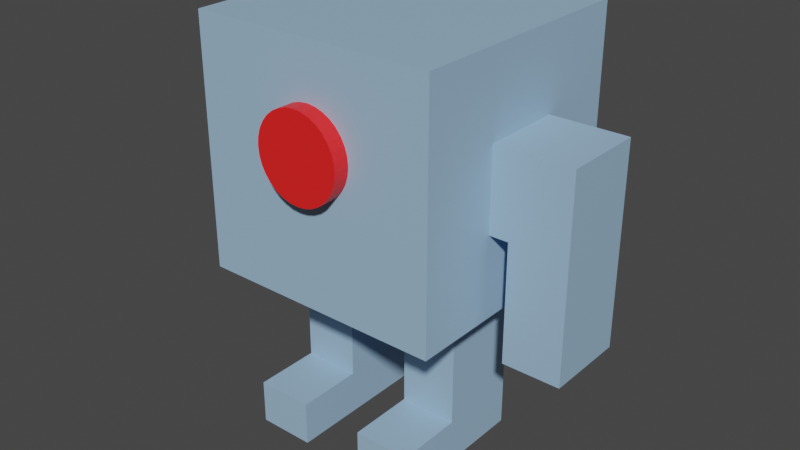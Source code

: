 # Source: ProjectileEnemy.blend  (saved by Blender 3.4.6; exported with 4.5.12 LTS)
import bpy
from mathutils import Matrix  # noqa: F401  (used for matrix-valued properties, if any)

bpy.ops.wm.read_factory_settings(use_empty=True)
scene = bpy.context.scene
scene.name = 'Scene'

# ---- collections
col_collection = bpy.data.collections.new('Collection'); scene.collection.children.link(col_collection)

# ---- materials (node trees are filled in below, after node groups)
mat_material_001 = bpy.data.materials.new('Material.001')
mat_material_001.alpha_threshold = 0.0
mat_material_001.use_transparent_shadow = False
mat_material_001.roughness = 0.5
mat_material_001.line_color = (0.0, 0.0, 0.0, 1.0)
mat_material_002 = bpy.data.materials.new('Material.002')
mat_material_002.use_transparent_shadow = False

# ---- material node trees
mat_material_001.use_nodes = True; mat_material_001.node_tree.nodes.clear()
_N = mat_material_001.node_tree.nodes; _L = mat_material_001.node_tree.links
n0 = _N.new('ShaderNodeOutputMaterial'); n0.name = 'Material Output'; n0.location = (300, 300)
n1 = _N.new('ShaderNodeBsdfPrincipled'); n1.name = 'Principled BSDF'; n1.location = (10, 300)
n1.distribution = 'GGX'
n1.subsurface_method = 'RANDOM_WALK_SKIN'
n1.inputs[0].default_value = (0.3349, 0.5165, 0.7106, 1.0)
n1.inputs[3].default_value = 1.45
n1.inputs[27].default_value = (0.0, 0.0, 0.0, 1.0)
n1.inputs[28].default_value = 1.0
_L.new(n1.outputs[0], n0.inputs[0])
n0.is_active_output = True
mat_material_002.use_nodes = True; mat_material_002.node_tree.nodes.clear()
_N = mat_material_002.node_tree.nodes; _L = mat_material_002.node_tree.links
n0 = _N.new('ShaderNodeBsdfPrincipled'); n0.name = 'Principled BSDF'; n0.location = (10, 300)
n0.distribution = 'GGX'
n0.subsurface_method = 'RANDOM_WALK_SKIN'
n0.inputs[0].default_value = (1.0, 0.01598, 0.01598, 1.0)
n0.inputs[3].default_value = 1.45
n0.inputs[27].default_value = (0.0, 0.0, 0.0, 1.0)
n0.inputs[28].default_value = 1.0
n1 = _N.new('ShaderNodeOutputMaterial'); n1.name = 'Material Output'; n1.location = (300, 300)
_L.new(n0.outputs[0], n1.inputs[0])
n1.is_active_output = True

# ---- world
world_world = bpy.data.worlds.new('World'); scene.world = world_world
world_world.use_nodes = True; world_world.node_tree.nodes.clear()
_N = world_world.node_tree.nodes; _L = world_world.node_tree.links
n0 = _N.new('ShaderNodeOutputWorld'); n0.name = 'World Output'; n0.location = (300, 300)
n1 = _N.new('ShaderNodeBackground'); n1.name = 'Background'; n1.location = (10, 300)
n1.inputs[0].default_value = (0.05088, 0.05088, 0.05088, 1.0)
_L.new(n1.outputs[0], n0.inputs[0])
n0.is_active_output = True
world_world.color = (0.05088, 0.05088, 0.05088)
world_world.use_sun_shadow = False
world_world.sun_shadow_jitter_overblur = 0.0

# ---- meshes
me_cube_001 = bpy.data.meshes.new('Cube.001')
me_cube_001.from_pydata([(1.0, 1.0, 0.7845), (1.0, 1.0, -1.215), (1.0, -1.0, 0.7845), (1.0, -1.0, -1.215), (1.0, -1.0, -0.5488), (1.0, -1.0, 0.1179), (1.0, 1.0, -0.5488), (1.0, 1.0, 0.1179), (0.0, 1.0, -1.215), (0.0, -1.0, 0.7845), (0.0, -1.0, -1.215), (0.0, 1.0, 0.7845), (0.0, 1.0, 0.1179), (0.0, 1.0, -0.5488), (0.0, -1.0, 0.1179), (0.0, -1.0, -0.5488), (1.0, 0.3333, 0.7845), (1.0, -0.3333, 0.7845), (1.0, -0.3333, -1.215), (1.0, 0.3333, -1.215), (0.0, 0.3333, -1.215), (0.0, -0.3333, -1.215), (0.0, 0.3333, 0.7845), (0.0, -0.3333, 0.7845), (1.0, 0.3333, -0.5488), (1.0, -0.3333, -0.5488), (1.0, 0.3333, 0.1179), (1.0, -0.3333, 0.1179), (0.2671, -1.0, -1.215), (0.7329, -1.0, -1.215), (0.2671, 1.0, 0.7845), (0.7329, 1.0, 0.7845), (0.7329, 1.0, -1.215), (0.2671, 1.0, -1.215), (0.7329, -1.0, 0.7845), (0.2671, -1.0, 0.7845), (0.7329, -1.0, -0.5488), (0.2671, -1.0, -0.5488), (0.7329, -1.0, 0.1179), (0.2671, -1.0, 0.1179), (0.2671, 1.0, -0.5488), (0.7329, 1.0, -0.5488), (0.2671, 1.0, 0.1179), (0.7329, 1.0, 0.1179), (0.2671, 0.3333, 0.7845), (0.7329, 0.3333, 0.7845), (0.2671, -0.3333, 0.7845), (0.7329, -0.3333, 0.7845), (0.7329, 0.3333, -1.215), (0.2671, 0.3333, -1.215), (0.7329, -0.3333, -1.215), (0.2671, -0.3333, -1.215), (0.7329, 0.3333, -2.229), (0.2671, 0.3333, -2.229), (0.7329, -0.3333, -2.229), (0.2671, -0.3333, -2.229), (0.7329, 0.3333, -2.593), (0.2671, 0.3333, -2.593), (0.7329, -0.3333, -2.593), (0.2671, -0.3333, -2.593), (0.7329, -0.879, -2.229), (0.2671, -0.879, -2.229), (0.7329, -0.879, -2.593), (0.2671, -0.879, -2.593), (1.156, 0.3333, 0.1179), (1.156, 0.3333, -0.5488), (1.156, -0.3333, -0.5488), (1.156, -0.3333, 0.1179), (0.2671, 0.3333, -1.631), (0.2671, 0.3333, -1.722), (0.2671, 0.3333, -1.814), (0.2671, -0.3333, -1.814), (0.2671, -0.3333, -1.722), (0.2671, -0.3333, -1.631), (0.7329, -0.3333, -1.631), (0.7329, -0.3333, -1.722), (0.7329, -0.3333, -1.814), (0.7329, 0.3333, -1.814), (0.7329, 0.3333, -1.722), (0.7329, 0.3333, -1.631), (1.628, 0.3333, -0.5488), (1.628, -0.3333, -0.5488), (1.628, -0.3333, 0.1179), (1.628, 0.3333, 0.1179), (1.156, 0.3333, -1.511), (1.156, -0.3333, -1.511), (1.628, 0.3333, -1.511), (1.628, -0.3333, -1.511)], [], [(32, 41, 6, 1), (28, 37, 15, 10), (41, 43, 7, 6), (50, 18, 3, 29), (27, 17, 2, 5), (43, 31, 0, 7), (18, 25, 4, 3), (37, 39, 14, 15), (39, 35, 9, 14), (46, 23, 9, 35), (25, 27, 5, 4), (6, 7, 26, 24), (30, 11, 22, 44), (44, 22, 23, 46), (1, 6, 24, 19), (19, 24, 25, 18), (7, 0, 16, 26), (26, 16, 17, 27), (32, 1, 19, 48), (48, 19, 18, 50), (20, 49, 51, 21), (71, 70, 53, 55), (8, 33, 49, 20), (33, 32, 48, 49), (16, 45, 47, 17), (45, 44, 46, 47), (0, 31, 45, 16), (31, 30, 44, 45), (17, 47, 34, 2), (47, 46, 35, 34), (5, 2, 34, 38), (38, 34, 35, 39), (4, 5, 38, 36), (36, 38, 39, 37), (12, 11, 30, 42), (42, 30, 31, 43), (21, 51, 28, 10), (51, 50, 29, 28), (13, 12, 42, 40), (40, 42, 43, 41), (3, 4, 36, 29), (29, 36, 37, 28), (8, 13, 40, 33), (33, 40, 41, 32), (55, 53, 57, 59), (77, 76, 54, 52), (76, 71, 55, 54), (70, 77, 52, 53), (57, 56, 58, 59), (53, 52, 56, 57), (52, 54, 58, 56), (58, 54, 60, 62), (60, 61, 63, 62), (55, 59, 63, 61), (59, 58, 62, 63), (54, 55, 61, 60), (25, 24, 65, 66), (26, 27, 67, 64), (27, 25, 66, 67), (65, 64, 83, 80), (24, 26, 64, 65), (49, 48, 79, 68), (68, 79, 78, 69), (69, 78, 77, 70), (50, 51, 73, 74), (74, 73, 72, 75), (75, 72, 71, 76), (48, 50, 74, 79), (79, 74, 75, 78), (78, 75, 76, 77), (51, 49, 68, 73), (73, 68, 69, 72), (72, 69, 70, 71), (83, 82, 81, 80), (64, 67, 82, 83), (67, 66, 81, 82), (80, 81, 87, 86), (85, 84, 86, 87), (81, 66, 85, 87), (66, 65, 84, 85), (65, 80, 86, 84)])
_uv = me_cube_001.uv_layers.new(name='UVMap')
_uv.uv.foreach_set('vector', [0.375, 0.4666, 0.4583, 0.4666, 0.4583, 0.5, 0.375, 0.5, 0.375, 0.8416, 0.4583, 0.8416, 0.4583, 0.875, 0.375, 0.875, 0.4583, 0.4666, 0.5417, 0.4666, 0.5417, 0.5, 0.4583, 0.5, 0.3416, 0.6667, 0.375, 0.6667, 0.375, 0.75, 0.3416, 0.75, 0.5417, 0.6667, 0.625, 0.6667, 0.625, 0.75, 0.5417, 0.75, 0.5417, 0.4666, 0.625, 0.4666, 0.625, 0.5, 0.5417, 0.5, 0.375, 0.6667, 0.4583, 0.6667, 0.4583, 0.75, 0.375, 0.75, 0.4583, 0.8416, 0.5417, 0.8416, 0.5417, 0.875, 0.4583, 0.875, 0.5417, 0.8416, 0.625, 0.8416, 0.625, 0.875, 0.5417, 0.875, 0.7166, 0.6667, 0.75, 0.6667, 0.75, 0.75, 0.7166, 0.75, 0.4583, 0.6667, 0.5417, 0.6667, 0.5417, 0.75, 0.4583, 0.75, 0.4583, 0.5, 0.5417, 0.5, 0.5417, 0.5833, 0.4583, 0.5833, 0.7166, 0.5, 0.75, 0.5, 0.75, 0.5833, 0.7166, 0.5833, 0.7166, 0.5833, 0.75, 0.5833, 0.75, 0.6667, 0.7166, 0.6667, 0.375, 0.5, 0.4583, 0.5, 0.4583, 0.5833, 0.375, 0.5833, 0.375, 0.5833, 0.4583, 0.5833, 0.4583, 0.6667, 0.375, 0.6667, 0.5417, 0.5, 0.625, 0.5, 0.625, 0.5833, 0.5417, 0.5833, 0.5417, 0.5833, 0.625, 0.5833, 0.625, 0.6667, 0.5417, 0.6667, 0.3416, 0.5, 0.375, 0.5, 0.375, 0.5833, 0.3416, 0.5833, 0.3416, 0.5833, 0.375, 0.5833, 0.375, 0.6667, 0.3416, 0.6667, 0.25, 0.5833, 0.2834, 0.5833, 0.2834, 0.6667, 0.25, 0.6667, 0.2834, 0.6667, 0.2834, 0.5833, 0.2834, 0.5833, 0.2834, 0.6667, 0.25, 0.5, 0.2834, 0.5, 0.2834, 0.5833, 0.25, 0.5833, 0.2834, 0.5, 0.3416, 0.5, 0.3416, 0.5833, 0.2834, 0.5833, 0.625, 0.5833, 0.6584, 0.5833, 0.6584, 0.6667, 0.625, 0.6667, 0.6584, 0.5833, 0.7166, 0.5833, 0.7166, 0.6667, 0.6584, 0.6667, 0.625, 0.5, 0.6584, 0.5, 0.6584, 0.5833, 0.625, 0.5833, 0.6584, 0.5, 0.7166, 0.5, 0.7166, 0.5833, 0.6584, 0.5833, 0.625, 0.6667, 0.6584, 0.6667, 0.6584, 0.75, 0.625, 0.75, 0.6584, 0.6667, 0.7166, 0.6667, 0.7166, 0.75, 0.6584, 0.75, 0.5417, 0.75, 0.625, 0.75, 0.625, 0.7834, 0.5417, 0.7834, 0.5417, 0.7834, 0.625, 0.7834, 0.625, 0.8416, 0.5417, 0.8416, 0.4583, 0.75, 0.5417, 0.75, 0.5417, 0.7834, 0.4583, 0.7834, 0.4583, 0.7834, 0.5417, 0.7834, 0.5417, 0.8416, 0.4583, 0.8416, 0.5417, 0.375, 0.625, 0.375, 0.625, 0.4084, 0.5417, 0.4084, 0.5417, 0.4084, 0.625, 0.4084, 0.625, 0.4666, 0.5417, 0.4666, 0.25, 0.6667, 0.2834, 0.6667, 0.2834, 0.75, 0.25, 0.75, 0.2834, 0.6667, 0.3416, 0.6667, 0.3416, 0.75, 0.2834, 0.75, 0.4583, 0.375, 0.5417, 0.375, 0.5417, 0.4084, 0.4583, 0.4084, 0.4583, 0.4084, 0.5417, 0.4084, 0.5417, 0.4666, 0.4583, 0.4666, 0.375, 0.75, 0.4583, 0.75, 0.4583, 0.7834, 0.375, 0.7834, 0.375, 0.7834, 0.4583, 0.7834, 0.4583, 0.8416, 0.375, 0.8416, 0.375, 0.375, 0.4583, 0.375, 0.4583, 0.4084, 0.375, 0.4084, 0.375, 0.4084, 0.4583, 0.4084, 0.4583, 0.4666, 0.375, 0.4666, 0.2834, 0.6667, 0.2834, 0.5833, 0.2834, 0.5833, 0.2834, 0.6667, 0.3416, 0.5833, 0.3416, 0.6667, 0.3416, 0.6667, 0.3416, 0.5833, 0.3416, 0.6667, 0.2834, 0.6667, 0.2834, 0.6667, 0.3416, 0.6667, 0.2834, 0.5833, 0.3416, 0.5833, 0.3416, 0.5833, 0.2834, 0.5833, 0.2834, 0.5833, 0.3416, 0.5833, 0.3416, 0.6667, 0.2834, 0.6667, 0.2834, 0.5833, 0.3416, 0.5833, 0.3416, 0.5833, 0.2834, 0.5833, 0.3416, 0.5833, 0.3416, 0.6667, 0.3416, 0.6667, 0.3416, 0.5833, 0.3416, 0.6667, 0.3416, 0.6667, 0.3416, 0.6667, 0.3416, 0.6667, 0.3416, 0.6667, 0.2834, 0.6667, 0.2834, 0.6667, 0.3416, 0.6667, 0.2834, 0.6667, 0.2834, 0.6667, 0.2834, 0.6667, 0.2834, 0.6667, 0.2834, 0.6667, 0.3416, 0.6667, 0.3416, 0.6667, 0.2834, 0.6667, 0.3416, 0.6667, 0.2834, 0.6667, 0.2834, 0.6667, 0.3416, 0.6667, 0.4583, 0.6667, 0.4583, 0.5833, 0.4583, 0.5833, 0.4583, 0.6667, 0.5417, 0.5833, 0.5417, 0.6667, 0.5417, 0.6667, 0.5417, 0.5833, 0.5417, 0.6667, 0.4583, 0.6667, 0.4583, 0.6667, 0.5417, 0.6667, 0.4583, 0.5833, 0.5417, 0.5833, 0.5417, 0.5833, 0.4583, 0.5833, 0.4583, 0.5833, 0.5417, 0.5833, 0.5417, 0.5833, 0.4583, 0.5833, 0.2834, 0.5833, 0.3416, 0.5833, 0.3416, 0.5833, 0.2834, 0.5833, 0.2834, 0.5833, 0.3416, 0.5833, 0.3416, 0.5833, 0.2834, 0.5833, 0.2834, 0.5833, 0.3416, 0.5833, 0.3416, 0.5833, 0.2834, 0.5833, 0.3416, 0.6667, 0.2834, 0.6667, 0.2834, 0.6667, 0.3416, 0.6667, 0.3416, 0.6667, 0.2834, 0.6667, 0.2834, 0.6667, 0.3416, 0.6667, 0.3416, 0.6667, 0.2834, 0.6667, 0.2834, 0.6667, 0.3416, 0.6667, 0.3416, 0.5833, 0.3416, 0.6667, 0.3416, 0.6667, 0.3416, 0.5833, 0.3416, 0.5833, 0.3416, 0.6667, 0.3416, 0.6667, 0.3416, 0.5833, 0.3416, 0.5833, 0.3416, 0.6667, 0.3416, 0.6667, 0.3416, 0.5833, 0.2834, 0.6667, 0.2834, 0.5833, 0.2834, 0.5833, 0.2834, 0.6667, 0.2834, 0.6667, 0.2834, 0.5833, 0.2834, 0.5833, 0.2834, 0.6667, 0.2834, 0.6667, 0.2834, 0.5833, 0.2834, 0.5833, 0.2834, 0.6667, 0.5417, 0.5833, 0.5417, 0.6667, 0.4583, 0.6667, 0.4583, 0.5833, 0.5417, 0.5833, 0.5417, 0.6667, 0.5417, 0.6667, 0.5417, 0.5833, 0.5417, 0.6667, 0.4583, 0.6667, 0.4583, 0.6667, 0.5417, 0.6667, 0.4583, 0.5833, 0.4583, 0.6667, 0.4583, 0.6667, 0.4583, 0.5833, 0.4583, 0.6667, 0.4583, 0.5833, 0.4583, 0.5833, 0.4583, 0.6667, 0.4583, 0.6667, 0.4583, 0.6667, 0.4583, 0.6667, 0.4583, 0.6667, 0.4583, 0.6667, 0.4583, 0.5833, 0.4583, 0.5833, 0.4583, 0.6667, 0.4583, 0.5833, 0.4583, 0.5833, 0.4583, 0.5833, 0.4583, 0.5833])
me_cube_001.materials.append(mat_material_001)
me_cube_001.use_mirror_vertex_groups = False
me_cube_001.update()
me_circle = bpy.data.meshes.new('Circle')
me_circle.from_pydata([(-2.134e-09, -0.05495, -1.085), (-0.06791, -0.05495, -1.092), (-0.1332, -0.05495, -1.112), (-0.1934, -0.05495, -1.144), (-0.2461, -0.05495, -1.187), (-0.2894, -0.05495, -1.24), (-0.3216, -0.05495, -1.3), (-0.3414, -0.05495, -1.365), (-0.3481, -0.05495, -1.433), (-0.3414, -0.05495, -1.501), (-0.3216, -0.05495, -1.567), (-0.2894, -0.05495, -1.627), (-0.2461, -0.05495, -1.68), (-0.1934, -0.05495, -1.723), (-0.1332, -0.05495, -1.755), (-0.06791, -0.05495, -1.775), (-2.134e-09, -0.05495, -1.781), (0.06791, -0.05495, -1.775), (0.1332, -0.05495, -1.755), (0.1934, -0.05495, -1.723), (0.2461, -0.05495, -1.68), (0.2894, -0.05495, -1.627), (0.3216, -0.05495, -1.567), (0.3414, -0.05495, -1.501), (0.3481, -0.05495, -1.433), (0.3414, -0.05495, -1.365), (0.3216, -0.05495, -1.3), (0.2894, -0.05495, -1.24), (0.2461, -0.05495, -1.187), (0.1934, -0.05495, -1.144), (0.1332, -0.05495, -1.112), (0.06791, -0.05495, -1.092), (-0.06791, -0.2984, -1.092), (-2.134e-09, -0.2984, -1.085), (-0.1332, -0.2984, -1.112), (-0.1934, -0.2984, -1.144), (-0.2461, -0.2984, -1.187), (-0.2894, -0.2984, -1.24), (-0.3216, -0.2984, -1.3), (-0.3414, -0.2984, -1.365), (-0.3481, -0.2984, -1.433), (-0.3414, -0.2984, -1.501), (-0.3216, -0.2984, -1.567), (-0.2894, -0.2984, -1.627), (-0.2461, -0.2984, -1.68), (-0.1934, -0.2984, -1.723), (-0.1332, -0.2984, -1.755), (-0.06791, -0.2984, -1.775), (-2.134e-09, -0.2984, -1.781), (0.06791, -0.2984, -1.775), (0.1332, -0.2984, -1.755), (0.1934, -0.2984, -1.723), (0.2461, -0.2984, -1.68), (0.2894, -0.2984, -1.627), (0.3216, -0.2984, -1.567), (0.3414, -0.2984, -1.501), (0.3481, -0.2984, -1.433), (0.3414, -0.2984, -1.365), (0.3216, -0.2984, -1.3), (0.2894, -0.2984, -1.24), (0.2461, -0.2984, -1.187), (0.1934, -0.2984, -1.144), (0.1332, -0.2984, -1.112), (0.06791, -0.2984, -1.092)], [], [(1, 0, 31, 30, 29, 28, 27, 26, 25, 24, 23, 22, 21, 20, 19, 18, 17, 16, 15, 14, 13, 12, 11, 10, 9, 8, 7, 6, 5, 4, 3, 2), (32, 34, 35, 36, 37, 38, 39, 40, 41, 42, 43, 44, 45, 46, 47, 48, 49, 50, 51, 52, 53, 54, 55, 56, 57, 58, 59, 60, 61, 62, 63, 33), (5, 6, 38, 37), (19, 20, 52, 51), (6, 7, 39, 38), (20, 21, 53, 52), (7, 8, 40, 39), (21, 22, 54, 53), (8, 9, 41, 40), (22, 23, 55, 54), (9, 10, 42, 41), (23, 24, 56, 55), (10, 11, 43, 42), (24, 25, 57, 56), (11, 12, 44, 43), (25, 26, 58, 57), (12, 13, 45, 44), (26, 27, 59, 58), (13, 14, 46, 45), (0, 1, 32, 33), (27, 28, 60, 59), (14, 15, 47, 46), (1, 2, 34, 32), (28, 29, 61, 60), (15, 16, 48, 47), (2, 3, 35, 34), (29, 30, 62, 61), (16, 17, 49, 48), (3, 4, 36, 35), (30, 31, 63, 62), (17, 18, 50, 49), (4, 5, 37, 36), (31, 0, 33, 63), (18, 19, 51, 50)])
_uv = me_circle.uv_layers.new(name='UVMap')
_uv.uv.foreach_set('vector', [0.0, 0.0, 0.0, 0.0, 0.0, 0.0, 0.0, 0.0, 0.0, 0.0, 0.0, 0.0, 0.0, 0.0, 0.0, 0.0, 0.0, 0.0, 0.0, 0.0, 0.0, 0.0, 0.0, 0.0, 0.0, 0.0, 0.0, 0.0, 0.0, 0.0, 0.0, 0.0, 0.0, 0.0, 0.0, 0.0, 0.0, 0.0, 0.0, 0.0, 0.0, 0.0, 0.0, 0.0, 0.0, 0.0, 0.0, 0.0, 0.0, 0.0, 0.0, 0.0, 0.0, 0.0, 0.0, 0.0, 0.0, 0.0, 0.0, 0.0, 0.0, 0.0, 0.0, 0.0, 0.0, 0.0, 0.0, 0.0, 0.0, 0.0, 0.0, 0.0, 0.0, 0.0, 0.0, 0.0, 0.0, 0.0, 0.0, 0.0, 0.0, 0.0, 0.0, 0.0, 0.0, 0.0, 0.0, 0.0, 0.0, 0.0, 0.0, 0.0, 0.0, 0.0, 0.0, 0.0, 0.0, 0.0, 0.0, 0.0, 0.0, 0.0, 0.0, 0.0, 0.0, 0.0, 0.0, 0.0, 0.0, 0.0, 0.0, 0.0, 0.0, 0.0, 0.0, 0.0, 0.0, 0.0, 0.0, 0.0, 0.0, 0.0, 0.0, 0.0, 0.0, 0.0, 0.0, 0.0, 0.0, 0.0, 0.0, 0.0, 0.0, 0.0, 0.0, 0.0, 0.0, 0.0, 0.0, 0.0, 0.0, 0.0, 0.0, 0.0, 0.0, 0.0, 0.0, 0.0, 0.0, 0.0, 0.0, 0.0, 0.0, 0.0, 0.0, 0.0, 0.0, 0.0, 0.0, 0.0, 0.0, 0.0, 0.0, 0.0, 0.0, 0.0, 0.0, 0.0, 0.0, 0.0, 0.0, 0.0, 0.0, 0.0, 0.0, 0.0, 0.0, 0.0, 0.0, 0.0, 0.0, 0.0, 0.0, 0.0, 0.0, 0.0, 0.0, 0.0, 0.0, 0.0, 0.0, 0.0, 0.0, 0.0, 0.0, 0.0, 0.0, 0.0, 0.0, 0.0, 0.0, 0.0, 0.0, 0.0, 0.0, 0.0, 0.0, 0.0, 0.0, 0.0, 0.0, 0.0, 0.0, 0.0, 0.0, 0.0, 0.0, 0.0, 0.0, 0.0, 0.0, 0.0, 0.0, 0.0, 0.0, 0.0, 0.0, 0.0, 0.0, 0.0, 0.0, 0.0, 0.0, 0.0, 0.0, 0.0, 0.0, 0.0, 0.0, 0.0, 0.0, 0.0, 0.0, 0.0, 0.0, 0.0, 0.0, 0.0, 0.0, 0.0, 0.0, 0.0, 0.0, 0.0, 0.0, 0.0, 0.0, 0.0, 0.0, 0.0, 0.0, 0.0, 0.0, 0.0, 0.0, 0.0, 0.0, 0.0, 0.0, 0.0, 0.0, 0.0, 0.0, 0.0, 0.0, 0.0, 0.0, 0.0, 0.0, 0.0, 0.0, 0.0, 0.0, 0.0, 0.0, 0.0, 0.0, 0.0, 0.0, 0.0, 0.0, 0.0, 0.0, 0.0, 0.0, 0.0, 0.0, 0.0, 0.0, 0.0, 0.0, 0.0, 0.0, 0.0, 0.0, 0.0, 0.0, 0.0, 0.0, 0.0, 0.0, 0.0, 0.0, 0.0, 0.0, 0.0, 0.0, 0.0, 0.0, 0.0, 0.0, 0.0, 0.0, 0.0, 0.0, 0.0, 0.0, 0.0, 0.0, 0.0, 0.0, 0.0, 0.0, 0.0, 0.0, 0.0, 0.0, 0.0, 0.0, 0.0, 0.0, 0.0, 0.0, 0.0, 0.0, 0.0, 0.0, 0.0, 0.0, 0.0, 0.0, 0.0, 0.0, 0.0, 0.0, 0.0, 0.0, 0.0, 0.0, 0.0, 0.0, 0.0, 0.0, 0.0, 0.0, 0.0, 0.0, 0.0, 0.0, 0.0, 0.0, 0.0, 0.0, 0.0, 0.0, 0.0, 0.0, 0.0, 0.0, 0.0, 0.0, 0.0, 0.0, 0.0])
me_circle.materials.append(mat_material_002)
me_circle.update()
arm_armature = bpy.data.armatures.new('Armature')  # bones are not reproduced

# ---- objects
ob_cube_001 = bpy.data.objects.new('Cube.001', me_cube_001)
ob_circle = bpy.data.objects.new('Circle', me_circle)
ob_armature = bpy.data.objects.new('Armature', arm_armature)

# ---- transforms, parenting, visibility, modifiers, constraints
ob_cube_001.parent = ob_armature
ob_cube_001.matrix_parent_inverse = Matrix(((1.253, -0.0, -0.0, -7.934e-08), (-0.0, 1.253, 0.0, 1.114e-06), (-0.0, -0.0, 1.253, -0.02172), (-0.0, 0.0, -0.0, 1.0)))
ob_cube_001.location = (0.0, -1.429e-07, 1.063)
ob_cube_001.lock_rotations_4d = False
ob_cube_001.empty_display_type = 'ARROWS'
ob_cube_001.lineart.crease_threshold = 0.0
_vg = ob_cube_001.vertex_groups.new(name='Bone')
for _i, _w in zip([1, 3, 4, 6, 7, 8, 10, 11, 12, 13, 15, 20, 21, 28, 29, 30, 32, 33, 36, 37, 38, 39, 40, 41, 42, 43, 49, 51], [0.05789, 0.05367, 0.06394, 0.07285, 0.03894, 0.2204, 0.2152, 0.009645, 0.1126, 0.3854, 0.3578, 0.2275, 0.2296, 0.1494, 0.07352, 0.002553, 0.07771, 0.154, 0.1211, 0.3462, 0.005438, 0.002455, 0.3679, 0.1334, 0.09822, 0.05768, 0.05708, 0.06439]): _vg.add([_i], _w, 'REPLACE')
_vg = ob_cube_001.vertex_groups.new(name='Bone.001')
for _i, _w in zip([0, 6, 7, 8, 11, 12, 13, 16, 17, 22, 23, 26, 30, 31, 33, 40, 41, 42, 43, 44, 45, 46, 47], [0.1597, 0.05062, 0.1309, 0.01239, 0.3985, 0.4492, 0.1313, 0.1166, 0.02974, 0.376, 0.08193, 0.006488, 0.3738, 0.2041, 0.01091, 0.115, 0.06933, 0.4297, 0.1864, 0.359, 0.1615, 0.0713, 0.05133]): _vg.add([_i], _w, 'REPLACE')
_vg = ob_cube_001.vertex_groups.new(name='Bone_L')
for _i, _w in zip([0, 1, 2, 3, 4, 5, 6, 7, 8, 9, 10, 11, 12, 13, 15, 16, 17, 18, 19, 22, 23, 24, 25, 26, 27, 28, 29, 30, 31, 32, 33, 34, 35, 36, 37, 38, 39, 40, 41, 42, 43, 44, 45, 46, 47, 48, 50, 64, 65, 66, 67, 82, 83], [0.5381, 0.1926, 0.2181, 0.1694, 0.475, 0.3305, 0.5333, 0.5358, 0.07607, 0.0688, 0.05822, 0.1763, 0.2191, 0.1915, 0.1235, 0.4755, 0.3453, 0.1048, 0.1117, 0.1031, 0.09897, 0.5071, 0.4789, 0.5609, 0.5423, 0.07596, 0.1374, 0.216, 0.4862, 0.1579, 0.09458, 0.1939, 0.08983, 0.4337, 0.1711, 0.3594, 0.07305, 0.233, 0.4911, 0.2616, 0.5258, 0.1423, 0.4604, 0.1355, 0.3829, 0.03016, 0.02144, 0.2509, 0.152, 0.1364, 0.2428, 0.02156, 0.02465]): _vg.add([_i], _w, 'REPLACE')
_vg = ob_cube_001.vertex_groups.new(name='Bone_L.001')
_vg = ob_cube_001.vertex_groups.new(name='Bone_L.002')
for _i, _w in zip([0, 2, 5, 6, 7, 16, 17, 24, 25, 26, 27, 31, 34, 38, 43, 45, 47, 64, 65, 66, 67, 80, 81, 82, 83], [0.05273, 0.02522, 0.06123, 9.33e-05, 0.0871, 0.09729, 0.07726, 0.008152, 0.005741, 0.2528, 0.2388, 0.02719, 0.004562, 0.01266, 0.04553, 0.05311, 0.03869, 0.5614, 0.008299, 0.003882, 0.5558, 0.01536, 0.01177, 0.468, 0.4685]): _vg.add([_i], _w, 'REPLACE')
_vg = ob_cube_001.vertex_groups.new(name='Bone_L.003')
for _i, _w in zip([1, 3, 4, 5, 6, 7, 16, 18, 19, 24, 25, 26, 27, 36, 41, 43, 64, 65, 66, 67, 80, 81, 82, 83, 84, 85], [0.01483, 0.01564, 0.07597, 0.01214, 0.07441, 0.03392, 0.009338, 0.05237, 0.05015, 0.2694, 0.2871, 0.07221, 0.06942, 0.0302, 0.0314, 0.003207, 0.1181, 0.6311, 0.6553, 0.1182, 0.1051, 0.1026, 0.4126, 0.4119, 0.04434, 0.04501]): _vg.add([_i], _w, 'REPLACE')
_vg = ob_cube_001.vertex_groups.new(name='Bone_R')
_vg = ob_cube_001.vertex_groups.new(name='Bone_R.001')
_vg = ob_cube_001.vertex_groups.new(name='Bone_R.002')
_vg = ob_cube_001.vertex_groups.new(name='Bone_R.003')
_vg = ob_cube_001.vertex_groups.new(name='Bone_L.004')
for _i, _w in zip([0, 1, 3, 4, 5, 6, 7, 8, 10, 12, 13, 15, 18, 19, 20, 21, 24, 25, 28, 29, 32, 33, 36, 37, 38, 40, 41, 42, 43, 48, 49, 50, 51, 65, 66, 68, 69, 70, 71, 72, 73, 74, 75, 76, 77, 78, 79], [0.005354, 0.6175, 0.6183, 0.1783, 0.03667, 0.1842, 0.06608, 0.4883, 0.4806, 0.06502, 0.1873, 0.1696, 0.7344, 0.7317, 0.4932, 0.4823, 0.098, 0.1003, 0.5808, 0.6291, 0.6309, 0.5889, 0.1803, 0.171, 0.03192, 0.1853, 0.1886, 0.06186, 0.06332, 0.7587, 0.7546, 0.7659, 0.722, 0.00639, 0.004264, 0.1414, 0.08667, 0.04929, 0.04538, 0.08358, 0.1363, 0.1469, 0.09057, 0.05193, 0.05246, 0.0906, 0.1464]): _vg.add([_i], _w, 'REPLACE')
_vg = ob_cube_001.vertex_groups.new(name='Bone_L.005')
for _i, _w in zip([18, 19, 20, 21, 48, 49, 50, 51, 52, 53, 68, 69, 70, 71, 72, 73, 74, 75, 76, 77, 78, 79], [0.02029, 0.02229, 0.00345, 0.009498, 0.08859, 0.07143, 0.0855, 0.08065, 0.008714, 0.007794, 0.496, 0.3039, 0.1738, 0.1723, 0.3035, 0.4968, 0.4883, 0.3019, 0.1738, 0.176, 0.3034, 0.4894]): _vg.add([_i], _w, 'REPLACE')
_vg = ob_cube_001.vertex_groups.new(name='Bone_L.006')
for _i, _w in zip([48, 49, 50, 51, 52, 53, 54, 55, 68, 69, 70, 71, 72, 73, 74, 75, 76, 77, 78, 79], [0.05163, 0.03159, 0.04903, 0.04159, 0.1, 0.1005, 0.05554, 0.06044, 0.2825, 0.4958, 0.6061, 0.5996, 0.4923, 0.2812, 0.2835, 0.4869, 0.5908, 0.5983, 0.4914, 0.2861]): _vg.add([_i], _w, 'REPLACE')
_vg = ob_cube_001.vertex_groups.new(name='Bone_L.007')
for _i, _w in zip([52, 53, 54, 55, 56, 57, 68, 69, 70, 77, 78, 79], [0.7112, 0.7138, 0.01025, 0.01497, 0.5035, 0.5041, 0.0342, 0.07595, 0.1267, 0.1294, 0.07841, 0.03841]): _vg.add([_i], _w, 'REPLACE')
_vg = ob_cube_001.vertex_groups.new(name='Bone_L.008')
for _i, _w in zip([52, 53, 54, 55, 56, 57, 58, 59, 60, 61, 62, 63, 70, 71, 72, 73, 74, 75, 76, 77, 78], [0.1496, 0.1472, 0.8925, 0.884, 0.4736, 0.4712, 0.966, 0.9646, 0.9836, 0.9822, 0.9913, 0.9915, 0.02138, 0.1583, 0.09525, 0.05315, 0.05618, 0.09933, 0.1634, 0.02453, 4.818e-05]): _vg.add([_i], _w, 'REPLACE')
_vg = ob_cube_001.vertex_groups.new(name='Bone_R.004')
for _i, _w in zip([8, 10, 13, 15, 20, 21, 28, 29, 32, 33, 49, 51], [0.137, 0.1375, 0.01529, 0.01149, 0.2206, 0.2229, 0.07374, 0.006775, 0.006633, 0.073, 0.05128, 0.05822]): _vg.add([_i], _w, 'REPLACE')
_vg = ob_cube_001.vertex_groups.new(name='Bone_R.005')
_vg = ob_cube_001.vertex_groups.new(name='Bone_R.006')
_vg = ob_cube_001.vertex_groups.new(name='Bone_R.007')
_vg = ob_cube_001.vertex_groups.new(name='Bone_R.008')
_vg = ob_cube_001.vertex_groups.new(name='Bone.002')
for _i, _w in zip([0, 2, 3, 4, 5, 7, 9, 10, 11, 12, 13, 14, 15, 16, 17, 22, 23, 26, 27, 28, 29, 30, 31, 34, 35, 36, 37, 38, 39, 40, 41, 42, 43, 44, 45, 46, 47, 67], [0.17, 0.681, 0.06069, 0.1517, 0.4957, 0.07641, 0.8872, 0.0705, 0.3483, 0.1095, 0.01746, 0.994, 0.2895, 0.2495, 0.4941, 0.4938, 0.7966, 0.03946, 0.1093, 0.06992, 0.06159, 0.3333, 0.1997, 0.7225, 0.8596, 0.1795, 0.253, 0.5078, 0.8671, 0.01081, 0.0005859, 0.09894, 0.07786, 0.4655, 0.2852, 0.7643, 0.4923, 0.04323]): _vg.add([_i], _w, 'REPLACE')
_vg = ob_cube_001.vertex_groups.new(name='Bone_L.009')
for _i, _w in zip([24, 25, 65, 66, 80, 81, 82, 83, 84, 85, 86, 87], [0.06302, 0.06202, 0.1487, 0.141, 0.8356, 0.8426, 0.07486, 0.07522, 0.9363, 0.9372, 0.9771, 0.9768]): _vg.add([_i], _w, 'REPLACE')
_vg = ob_cube_001.vertex_groups.new(name='Bone_R.009')
_m = ob_cube_001.modifiers.new('Mirror', 'MIRROR')
_m.use_clip = True
_m = ob_cube_001.modifiers.new('Armature', 'ARMATURE')
_m.object = ob_armature
ob_circle.parent = ob_armature
ob_circle.matrix_parent_inverse = Matrix(((1.253, -0.0, -0.0, -7.934e-08), (-0.0, 1.253, 0.0, 1.114e-06), (-0.0, -0.0, 1.253, -0.02172), (-0.0, 0.0, -0.0, 1.0)))
ob_circle.location = (0.0, -0.8305, 2.494)
_vg = ob_circle.vertex_groups.new(name='Bone')
_vg = ob_circle.vertex_groups.new(name='Bone.001')
_vg = ob_circle.vertex_groups.new(name='Bone.002')
_vg.add([0, 1, 2, 3, 4, 5, 6, 7, 8, 9, 10, 11, 12, 13, 14, 15, 16, 17, 18, 19, 20, 21, 22, 23, 24, 25, 26, 27, 28, 29, 30, 31, 32, 33, 34, 35, 36, 37, 38, 39, 40, 41, 42, 43, 44, 45, 46, 47, 48, 49, 50, 51, 52, 53, 54, 55, 56, 57, 58, 59, 60, 61, 62, 63], 1.0, 'REPLACE')
_vg = ob_circle.vertex_groups.new(name='Bone_L')
_vg = ob_circle.vertex_groups.new(name='Bone_L.001')
_vg = ob_circle.vertex_groups.new(name='Bone_L.002')
_vg = ob_circle.vertex_groups.new(name='Bone_L.003')
_vg = ob_circle.vertex_groups.new(name='Bone_L.009')
_vg = ob_circle.vertex_groups.new(name='Bone_R')
_vg = ob_circle.vertex_groups.new(name='Bone_R.001')
_vg = ob_circle.vertex_groups.new(name='Bone_R.002')
_vg = ob_circle.vertex_groups.new(name='Bone_R.003')
_vg = ob_circle.vertex_groups.new(name='Bone_R.009')
_vg = ob_circle.vertex_groups.new(name='Bone_L.004')
_vg = ob_circle.vertex_groups.new(name='Bone_L.005')
_vg = ob_circle.vertex_groups.new(name='Bone_L.006')
_vg = ob_circle.vertex_groups.new(name='Bone_L.007')
_vg = ob_circle.vertex_groups.new(name='Bone_L.008')
_vg = ob_circle.vertex_groups.new(name='Bone_R.004')
_vg = ob_circle.vertex_groups.new(name='Bone_R.005')
_vg = ob_circle.vertex_groups.new(name='Bone_R.006')
_vg = ob_circle.vertex_groups.new(name='Bone_R.007')
_vg = ob_circle.vertex_groups.new(name='Bone_R.008')
_m = ob_circle.modifiers.new('Armature', 'ARMATURE')
_m.object = ob_armature
ob_armature.location = (6.332e-08, -8.89e-07, 0.01733)
ob_armature.scale = (0.7981, 0.7981, 0.7981)
ob_armature.show_in_front = True

# ---- collection membership
col_collection.objects.link(ob_cube_001)
col_collection.objects.link(ob_circle)
col_collection.objects.link(ob_armature)

# ---- scene / render settings (as saved in the file)
scene.frame_start = 1; scene.frame_end = 250; scene.frame_set(41)
scene.render.engine = 'BLENDER_EEVEE_NEXT'
scene.cycles.sampling_pattern = 'TABULATED_SOBOL'
scene.cycles.use_light_tree = False
scene.view_settings.view_transform = 'Filmic'
bpy.context.view_layer.update()

# ---- added for rendering (the .blend has no active camera and no usable light): camera, sun
cam_auto = bpy.data.cameras.new('AutoCamera')
cam_auto.lens = 50.0
cam_auto.sensor_width = 36.0
cam_auto.clip_end = 1000.0
ob_auto_camera = bpy.data.objects.new('AutoCamera', cam_auto)
scene.collection.objects.link(ob_auto_camera)
ob_auto_camera.location = (4.7665, -5.78429, 3.97238)
ob_auto_camera.rotation_euler = (1.09748, -7.21219e-08, 0.694738)
scene.camera = ob_auto_camera
light_auto_sun = bpy.data.lights.new('AutoSun', 'SUN')
light_auto_sun.energy = 3.0
light_auto_sun.angle = 0.0523599
ob_auto_sun = bpy.data.objects.new('AutoSun', light_auto_sun)
scene.collection.objects.link(ob_auto_sun)
ob_auto_sun.rotation_euler = (0.872665, 0.174533, 0.523599)
bpy.context.view_layer.update()
